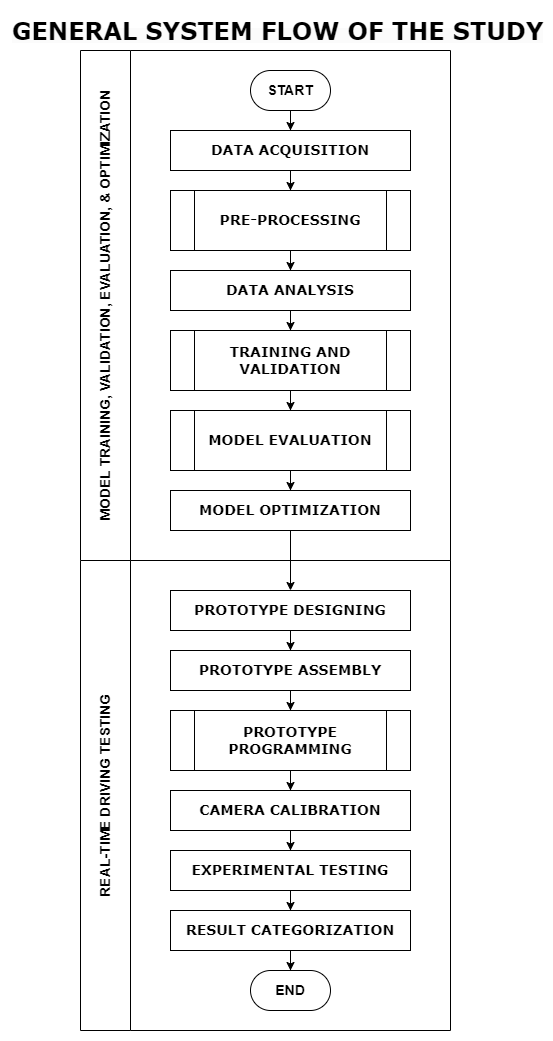

The diagram above was exported from draw.io. Its source (the exported page's mxGraphModel, read from the mxfile embedded in the PNG):
<mxGraphModel dx="1076" dy="1790" grid="1" gridSize="10" guides="1" tooltips="1" connect="1" arrows="1" fold="1" page="1" pageScale="1" pageWidth="1920" pageHeight="1200" math="0" shadow="0">
  <root>
    <mxCell id="0" />
    <mxCell id="1" parent="0" />
    <mxCell id="eWMuUKoMZn3CcJ0kZWxt-33" value="" style="edgeStyle=orthogonalEdgeStyle;rounded=0;orthogonalLoop=1;jettySize=auto;html=1;" parent="1" source="eWMuUKoMZn3CcJ0kZWxt-29" target="eWMuUKoMZn3CcJ0kZWxt-30" edge="1">
      <mxGeometry relative="1" as="geometry" />
    </mxCell>
    <mxCell id="eWMuUKoMZn3CcJ0kZWxt-29" value="&lt;font style=&quot;font-size: 14px;&quot;&gt;&lt;b&gt;START&lt;/b&gt;&lt;/font&gt;" style="rounded=1;whiteSpace=wrap;html=1;arcSize=50;" parent="1" vertex="1">
      <mxGeometry x="400" y="-1000" width="80" height="40" as="geometry" />
    </mxCell>
    <mxCell id="eWMuUKoMZn3CcJ0kZWxt-34" value="" style="edgeStyle=orthogonalEdgeStyle;rounded=0;orthogonalLoop=1;jettySize=auto;html=1;" parent="1" source="eWMuUKoMZn3CcJ0kZWxt-30" target="eWMuUKoMZn3CcJ0kZWxt-32" edge="1">
      <mxGeometry relative="1" as="geometry" />
    </mxCell>
    <mxCell id="eWMuUKoMZn3CcJ0kZWxt-30" value="&lt;font style=&quot;font-size: 14px;&quot;&gt;DATA ACQUISITION&lt;/font&gt;" style="rounded=1;whiteSpace=wrap;html=1;shadow=0;labelBackgroundColor=none;strokeWidth=1;fontFamily=Verdana;fontSize=8;align=center;fontStyle=1;arcSize=0;" parent="1" vertex="1">
      <mxGeometry x="320" y="-940" width="240" height="40" as="geometry" />
    </mxCell>
    <mxCell id="eWMuUKoMZn3CcJ0kZWxt-36" value="" style="edgeStyle=orthogonalEdgeStyle;rounded=0;orthogonalLoop=1;jettySize=auto;html=1;" parent="1" source="eWMuUKoMZn3CcJ0kZWxt-32" target="eWMuUKoMZn3CcJ0kZWxt-35" edge="1">
      <mxGeometry relative="1" as="geometry" />
    </mxCell>
    <mxCell id="eWMuUKoMZn3CcJ0kZWxt-32" value="&lt;span style=&quot;font-family: Verdana; font-size: 14px; font-weight: 700;&quot;&gt;PRE-PROCESSING&lt;/span&gt;" style="shape=process;whiteSpace=wrap;html=1;backgroundOutline=1;" parent="1" vertex="1">
      <mxGeometry x="320" y="-880" width="240" height="60" as="geometry" />
    </mxCell>
    <mxCell id="eWMuUKoMZn3CcJ0kZWxt-54" value="" style="edgeStyle=orthogonalEdgeStyle;rounded=0;orthogonalLoop=1;jettySize=auto;html=1;" parent="1" source="eWMuUKoMZn3CcJ0kZWxt-35" target="eWMuUKoMZn3CcJ0kZWxt-38" edge="1">
      <mxGeometry relative="1" as="geometry" />
    </mxCell>
    <mxCell id="eWMuUKoMZn3CcJ0kZWxt-35" value="&lt;font style=&quot;font-size: 14px;&quot;&gt;DATA ANALYSIS&lt;/font&gt;" style="rounded=1;whiteSpace=wrap;html=1;shadow=0;labelBackgroundColor=none;strokeWidth=1;fontFamily=Verdana;fontSize=8;align=center;fontStyle=1;arcSize=0;" parent="1" vertex="1">
      <mxGeometry x="320" y="-800" width="240" height="40" as="geometry" />
    </mxCell>
    <mxCell id="eWMuUKoMZn3CcJ0kZWxt-55" value="" style="edgeStyle=orthogonalEdgeStyle;rounded=0;orthogonalLoop=1;jettySize=auto;html=1;" parent="1" source="eWMuUKoMZn3CcJ0kZWxt-38" target="eWMuUKoMZn3CcJ0kZWxt-39" edge="1">
      <mxGeometry relative="1" as="geometry" />
    </mxCell>
    <mxCell id="eWMuUKoMZn3CcJ0kZWxt-38" value="&lt;span style=&quot;font-family: Verdana; font-size: 14px; font-weight: 700;&quot;&gt;TRAINING AND VALIDATION&lt;/span&gt;" style="shape=process;whiteSpace=wrap;html=1;backgroundOutline=1;" parent="1" vertex="1">
      <mxGeometry x="320" y="-740" width="240" height="60" as="geometry" />
    </mxCell>
    <mxCell id="eWMuUKoMZn3CcJ0kZWxt-56" value="" style="edgeStyle=orthogonalEdgeStyle;rounded=0;orthogonalLoop=1;jettySize=auto;html=1;" parent="1" source="eWMuUKoMZn3CcJ0kZWxt-39" target="eWMuUKoMZn3CcJ0kZWxt-41" edge="1">
      <mxGeometry relative="1" as="geometry" />
    </mxCell>
    <mxCell id="eWMuUKoMZn3CcJ0kZWxt-39" value="&lt;span style=&quot;font-family: Verdana; font-size: 14px; font-weight: 700;&quot;&gt;MODEL EVALUATION&lt;/span&gt;" style="shape=process;whiteSpace=wrap;html=1;backgroundOutline=1;" parent="1" vertex="1">
      <mxGeometry x="320" y="-660" width="240" height="60" as="geometry" />
    </mxCell>
    <mxCell id="eWMuUKoMZn3CcJ0kZWxt-57" value="" style="edgeStyle=orthogonalEdgeStyle;rounded=0;orthogonalLoop=1;jettySize=auto;html=1;" parent="1" source="eWMuUKoMZn3CcJ0kZWxt-41" target="eWMuUKoMZn3CcJ0kZWxt-44" edge="1">
      <mxGeometry relative="1" as="geometry" />
    </mxCell>
    <mxCell id="eWMuUKoMZn3CcJ0kZWxt-41" value="&lt;span style=&quot;font-size: 14px;&quot;&gt;MODEL OPTIMIZATION&lt;/span&gt;" style="rounded=1;whiteSpace=wrap;html=1;shadow=0;labelBackgroundColor=none;strokeWidth=1;fontFamily=Verdana;fontSize=8;align=center;fontStyle=1;arcSize=0;" parent="1" vertex="1">
      <mxGeometry x="320" y="-580" width="240" height="40" as="geometry" />
    </mxCell>
    <mxCell id="eWMuUKoMZn3CcJ0kZWxt-58" value="" style="edgeStyle=orthogonalEdgeStyle;rounded=0;orthogonalLoop=1;jettySize=auto;html=1;" parent="1" source="eWMuUKoMZn3CcJ0kZWxt-44" target="eWMuUKoMZn3CcJ0kZWxt-51" edge="1">
      <mxGeometry relative="1" as="geometry" />
    </mxCell>
    <mxCell id="eWMuUKoMZn3CcJ0kZWxt-44" value="&lt;span style=&quot;font-size: 14px;&quot;&gt;PROTOTYPE DESIGNING&lt;/span&gt;" style="rounded=1;whiteSpace=wrap;html=1;shadow=0;labelBackgroundColor=none;strokeWidth=1;fontFamily=Verdana;fontSize=8;align=center;fontStyle=1;arcSize=0;" parent="1" vertex="1">
      <mxGeometry x="320" y="-480" width="240" height="40" as="geometry" />
    </mxCell>
    <mxCell id="eWMuUKoMZn3CcJ0kZWxt-60" value="" style="edgeStyle=orthogonalEdgeStyle;rounded=0;orthogonalLoop=1;jettySize=auto;html=1;" parent="1" source="eWMuUKoMZn3CcJ0kZWxt-45" target="eWMuUKoMZn3CcJ0kZWxt-46" edge="1">
      <mxGeometry relative="1" as="geometry" />
    </mxCell>
    <mxCell id="eWMuUKoMZn3CcJ0kZWxt-45" value="&lt;span style=&quot;font-family: Verdana; font-size: 14px; font-weight: 700;&quot;&gt;PROTOTYPE PROGRAMMING&lt;/span&gt;" style="shape=process;whiteSpace=wrap;html=1;backgroundOutline=1;" parent="1" vertex="1">
      <mxGeometry x="320" y="-360" width="240" height="60" as="geometry" />
    </mxCell>
    <mxCell id="eWMuUKoMZn3CcJ0kZWxt-61" value="" style="edgeStyle=orthogonalEdgeStyle;rounded=0;orthogonalLoop=1;jettySize=auto;html=1;" parent="1" source="eWMuUKoMZn3CcJ0kZWxt-46" target="eWMuUKoMZn3CcJ0kZWxt-47" edge="1">
      <mxGeometry relative="1" as="geometry" />
    </mxCell>
    <mxCell id="eWMuUKoMZn3CcJ0kZWxt-46" value="&lt;span style=&quot;font-size: 14px;&quot;&gt;CAMERA CALIBRATION&lt;/span&gt;" style="rounded=1;whiteSpace=wrap;html=1;shadow=0;labelBackgroundColor=none;strokeWidth=1;fontFamily=Verdana;fontSize=8;align=center;fontStyle=1;arcSize=0;" parent="1" vertex="1">
      <mxGeometry x="320" y="-280" width="240" height="40" as="geometry" />
    </mxCell>
    <mxCell id="eWMuUKoMZn3CcJ0kZWxt-62" value="" style="edgeStyle=orthogonalEdgeStyle;rounded=0;orthogonalLoop=1;jettySize=auto;html=1;" parent="1" source="eWMuUKoMZn3CcJ0kZWxt-47" target="eWMuUKoMZn3CcJ0kZWxt-48" edge="1">
      <mxGeometry relative="1" as="geometry" />
    </mxCell>
    <mxCell id="eWMuUKoMZn3CcJ0kZWxt-47" value="&lt;span style=&quot;font-size: 14px;&quot;&gt;EXPERIMENTAL TESTING&lt;/span&gt;" style="rounded=1;whiteSpace=wrap;html=1;shadow=0;labelBackgroundColor=none;strokeWidth=1;fontFamily=Verdana;fontSize=8;align=center;fontStyle=1;arcSize=0;" parent="1" vertex="1">
      <mxGeometry x="320" y="-220" width="240" height="40" as="geometry" />
    </mxCell>
    <mxCell id="eWMuUKoMZn3CcJ0kZWxt-63" value="" style="edgeStyle=orthogonalEdgeStyle;rounded=0;orthogonalLoop=1;jettySize=auto;html=1;" parent="1" source="eWMuUKoMZn3CcJ0kZWxt-48" target="eWMuUKoMZn3CcJ0kZWxt-49" edge="1">
      <mxGeometry relative="1" as="geometry" />
    </mxCell>
    <mxCell id="eWMuUKoMZn3CcJ0kZWxt-48" value="&lt;span style=&quot;font-size: 14px;&quot;&gt;RESULT CATEGORIZATION&lt;/span&gt;" style="rounded=1;whiteSpace=wrap;html=1;shadow=0;labelBackgroundColor=none;strokeWidth=1;fontFamily=Verdana;fontSize=8;align=center;fontStyle=1;arcSize=0;" parent="1" vertex="1">
      <mxGeometry x="320" y="-160" width="240" height="40" as="geometry" />
    </mxCell>
    <mxCell id="eWMuUKoMZn3CcJ0kZWxt-49" value="&lt;span style=&quot;font-size: 14px;&quot;&gt;&lt;b&gt;END&lt;/b&gt;&lt;/span&gt;" style="rounded=1;whiteSpace=wrap;html=1;arcSize=50;" parent="1" vertex="1">
      <mxGeometry x="400" y="-100" width="80" height="40" as="geometry" />
    </mxCell>
    <mxCell id="eWMuUKoMZn3CcJ0kZWxt-50" value="&lt;span style=&quot;font-size: 14px; text-wrap: nowrap;&quot;&gt;MODEL TRAINING, VALIDATION, EVALUATION, &amp;amp; OPTIMIZATION&lt;/span&gt;" style="swimlane;horizontal=0;whiteSpace=wrap;html=1;startSize=50;" parent="1" vertex="1">
      <mxGeometry x="230" y="-1020" width="370" height="510" as="geometry" />
    </mxCell>
    <mxCell id="eWMuUKoMZn3CcJ0kZWxt-59" value="" style="edgeStyle=orthogonalEdgeStyle;rounded=0;orthogonalLoop=1;jettySize=auto;html=1;" parent="1" source="eWMuUKoMZn3CcJ0kZWxt-51" target="eWMuUKoMZn3CcJ0kZWxt-45" edge="1">
      <mxGeometry relative="1" as="geometry" />
    </mxCell>
    <mxCell id="eWMuUKoMZn3CcJ0kZWxt-51" value="&lt;span style=&quot;font-size: 14px;&quot;&gt;PROTOTYPE ASSEMBLY&lt;/span&gt;" style="rounded=1;whiteSpace=wrap;html=1;shadow=0;labelBackgroundColor=none;strokeWidth=1;fontFamily=Verdana;fontSize=8;align=center;fontStyle=1;arcSize=0;" parent="1" vertex="1">
      <mxGeometry x="320" y="-420" width="240" height="40" as="geometry" />
    </mxCell>
    <mxCell id="eWMuUKoMZn3CcJ0kZWxt-52" value="&lt;span style=&quot;font-size: 14px; text-wrap: nowrap;&quot;&gt;REAL-TIME&lt;/span&gt;&lt;span style=&quot;font-size: 14px; text-wrap: nowrap; background-color: initial;&quot;&gt;&amp;nbsp;DRIVING TESTING&lt;/span&gt;" style="swimlane;horizontal=0;whiteSpace=wrap;html=1;startSize=50;" parent="1" vertex="1">
      <mxGeometry x="230" y="-510" width="370" height="470" as="geometry" />
    </mxCell>
    <mxCell id="eWMuUKoMZn3CcJ0kZWxt-53" value="&lt;span style=&quot;color: rgb(0, 0, 0); font-family: Verdana; font-style: normal; font-variant-ligatures: normal; font-variant-caps: normal; font-weight: 700; letter-spacing: normal; orphans: 2; text-align: center; text-indent: 0px; text-transform: none; widows: 2; word-spacing: 0px; -webkit-text-stroke-width: 0px; white-space: nowrap; background-color: rgb(251, 251, 251); text-decoration-thickness: initial; text-decoration-style: initial; text-decoration-color: initial; float: none; display: inline !important;&quot;&gt;&lt;font style=&quot;font-size: 24px;&quot;&gt;GENERAL SYSTEM FLOW OF THE STUDY&lt;/font&gt;&lt;/span&gt;" style="text;whiteSpace=wrap;html=1;" parent="1" vertex="1">
      <mxGeometry x="160" y="-1060" width="530" height="40" as="geometry" />
    </mxCell>
  </root>
</mxGraphModel>